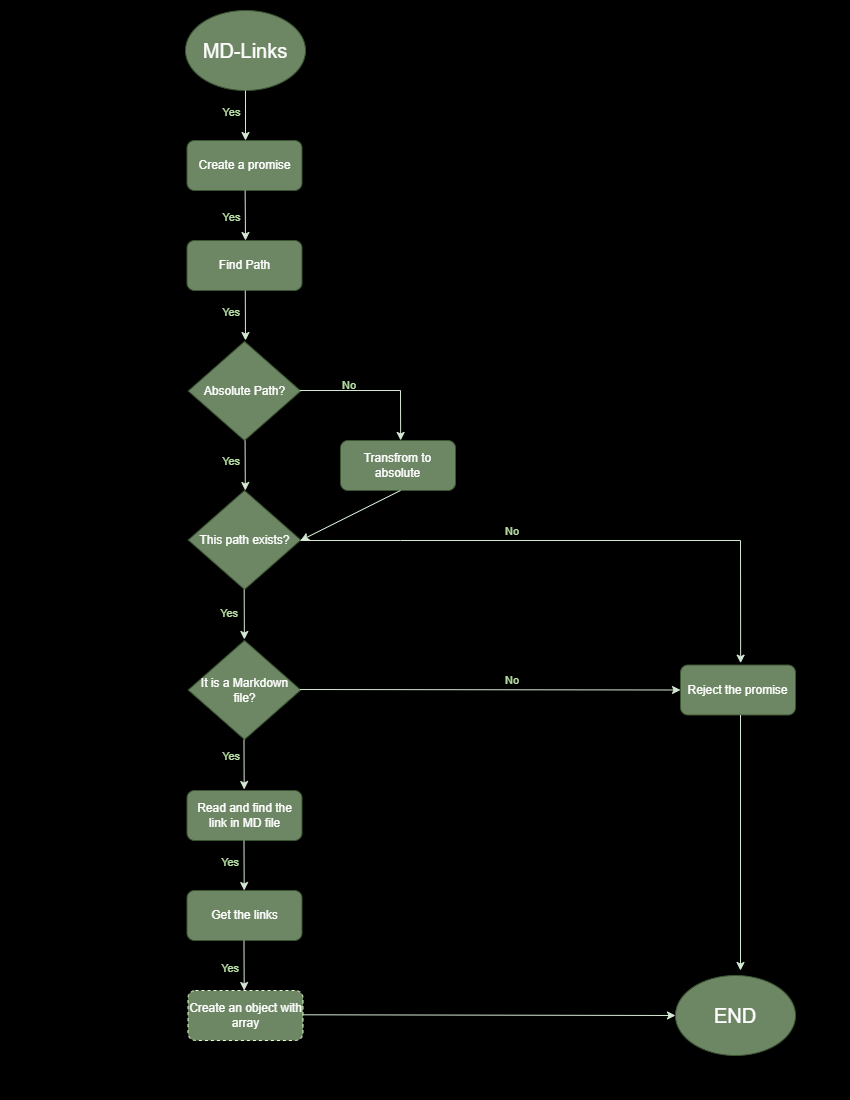

The diagram above was exported from draw.io. Its source (the exported page's mxGraphModel, read from the mxfile embedded in the PNG):
<mxGraphModel dx="1956" dy="973" grid="1" gridSize="10" guides="1" tooltips="1" connect="1" arrows="1" fold="1" page="1" pageScale="1" pageWidth="850" pageHeight="1100" background="#000000" math="0" shadow="0">
  <root>
    <mxCell id="0" />
    <mxCell id="1" parent="0" />
    <mxCell id="1XGnwDOdmy10I7KKrW73-1" value="MD-Links" style="ellipse;whiteSpace=wrap;html=1;fontSize=20;fillColor=#6d8764;strokeColor=#3A5431;fontColor=#ffffff;" vertex="1" parent="1">
      <mxGeometry x="185" y="10" width="120" height="80" as="geometry" />
    </mxCell>
    <mxCell id="1XGnwDOdmy10I7KKrW73-2" value="" style="endArrow=classic;html=1;rounded=0;strokeColor=#D5E8D4;exitX=0.5;exitY=1;exitDx=0;exitDy=0;" edge="1" parent="1" source="1XGnwDOdmy10I7KKrW73-1">
      <mxGeometry width="50" height="50" relative="1" as="geometry">
        <mxPoint x="260" y="160" as="sourcePoint" />
        <mxPoint x="245" y="140" as="targetPoint" />
      </mxGeometry>
    </mxCell>
    <mxCell id="1XGnwDOdmy10I7KKrW73-45" value="Yes" style="edgeLabel;html=1;align=center;verticalAlign=middle;resizable=0;points=[];labelBackgroundColor=none;fontColor=#B9E0A5;" vertex="1" connectable="0" parent="1XGnwDOdmy10I7KKrW73-2">
      <mxGeometry x="-0.307" relative="1" as="geometry">
        <mxPoint x="-15" y="3" as="offset" />
      </mxGeometry>
    </mxCell>
    <mxCell id="1XGnwDOdmy10I7KKrW73-46" value="Yes" style="edgeLabel;html=1;align=center;verticalAlign=middle;resizable=0;points=[];labelBackgroundColor=none;fontColor=#B9E0A5;" vertex="1" connectable="0" parent="1XGnwDOdmy10I7KKrW73-2">
      <mxGeometry x="-0.307" relative="1" as="geometry">
        <mxPoint x="-15" y="108" as="offset" />
      </mxGeometry>
    </mxCell>
    <mxCell id="1XGnwDOdmy10I7KKrW73-47" value="Yes" style="edgeLabel;align=center;verticalAlign=middle;resizable=0;points=[];labelBackgroundColor=none;fontColor=#B9E0A5;" vertex="1" connectable="0" parent="1XGnwDOdmy10I7KKrW73-2">
      <mxGeometry x="-0.307" relative="1" as="geometry">
        <mxPoint x="-15" y="203" as="offset" />
      </mxGeometry>
    </mxCell>
    <mxCell id="1XGnwDOdmy10I7KKrW73-3" value="Create a promise" style="rounded=1;whiteSpace=wrap;html=1;fillColor=#6d8764;fontColor=#ffffff;strokeColor=#3A5431;" vertex="1" parent="1">
      <mxGeometry x="186.5" y="140" width="115" height="50" as="geometry" />
    </mxCell>
    <mxCell id="1XGnwDOdmy10I7KKrW73-5" value="Find Path" style="rounded=1;whiteSpace=wrap;html=1;fillColor=#6d8764;fontColor=#ffffff;strokeColor=#3A5431;" vertex="1" parent="1">
      <mxGeometry x="186.5" y="240" width="115" height="50" as="geometry" />
    </mxCell>
    <mxCell id="1XGnwDOdmy10I7KKrW73-7" value="Absolute Path?" style="rhombus;whiteSpace=wrap;html=1;fillColor=#6d8764;fontColor=#ffffff;strokeColor=#3A5431;" vertex="1" parent="1">
      <mxGeometry x="187.75" y="341" width="112.5" height="99" as="geometry" />
    </mxCell>
    <mxCell id="1XGnwDOdmy10I7KKrW73-12" value="" style="endArrow=classic;html=1;rounded=0;strokeColor=#D5E8D4;exitX=0.5;exitY=1;exitDx=0;exitDy=0;" edge="1" parent="1">
      <mxGeometry width="50" height="50" relative="1" as="geometry">
        <mxPoint x="244.62" y="190" as="sourcePoint" />
        <mxPoint x="245" y="240" as="targetPoint" />
      </mxGeometry>
    </mxCell>
    <mxCell id="1XGnwDOdmy10I7KKrW73-13" value="" style="endArrow=classic;html=1;rounded=0;strokeColor=#D5E8D4;exitX=0.5;exitY=1;exitDx=0;exitDy=0;" edge="1" parent="1">
      <mxGeometry width="50" height="50" relative="1" as="geometry">
        <mxPoint x="244.77" y="290" as="sourcePoint" />
        <mxPoint x="245" y="340" as="targetPoint" />
      </mxGeometry>
    </mxCell>
    <mxCell id="1XGnwDOdmy10I7KKrW73-18" value="Transfrom to absolute" style="rounded=1;whiteSpace=wrap;html=1;fillColor=#6d8764;fontColor=#ffffff;strokeColor=#3A5431;" vertex="1" parent="1">
      <mxGeometry x="340" y="440" width="115" height="50" as="geometry" />
    </mxCell>
    <mxCell id="1XGnwDOdmy10I7KKrW73-19" value="" style="endArrow=classic;html=1;rounded=0;strokeColor=#D5E8D4;exitX=0.5;exitY=1;exitDx=0;exitDy=0;" edge="1" parent="1">
      <mxGeometry width="50" height="50" relative="1" as="geometry">
        <mxPoint x="244.58" y="440" as="sourcePoint" />
        <mxPoint x="244.81" y="490" as="targetPoint" />
      </mxGeometry>
    </mxCell>
    <mxCell id="1XGnwDOdmy10I7KKrW73-20" value="This path exists?" style="rhombus;whiteSpace=wrap;html=1;fillColor=#6d8764;fontColor=#ffffff;strokeColor=#3A5431;" vertex="1" parent="1">
      <mxGeometry x="187.75" y="490" width="112.5" height="99" as="geometry" />
    </mxCell>
    <mxCell id="1XGnwDOdmy10I7KKrW73-27" value="Reject the promise" style="rounded=1;whiteSpace=wrap;html=1;fillColor=#6d8764;fontColor=#ffffff;strokeColor=#3A5431;" vertex="1" parent="1">
      <mxGeometry x="680" y="664.5" width="115" height="50" as="geometry" />
    </mxCell>
    <mxCell id="1XGnwDOdmy10I7KKrW73-28" value="" style="endArrow=classic;html=1;rounded=0;strokeColor=#D5E8D4;exitX=0.5;exitY=1;exitDx=0;exitDy=0;" edge="1" parent="1">
      <mxGeometry width="50" height="50" relative="1" as="geometry">
        <mxPoint x="243.66000000000003" y="589" as="sourcePoint" />
        <mxPoint x="243.89000000000001" y="639" as="targetPoint" />
      </mxGeometry>
    </mxCell>
    <mxCell id="1XGnwDOdmy10I7KKrW73-29" value="It is a Markdown &lt;br&gt;file?" style="rhombus;whiteSpace=wrap;html=1;fillColor=#6d8764;fontColor=#ffffff;strokeColor=#3A5431;" vertex="1" parent="1">
      <mxGeometry x="187.75" y="640" width="112.5" height="99" as="geometry" />
    </mxCell>
    <mxCell id="1XGnwDOdmy10I7KKrW73-31" value="" style="endArrow=classic;html=1;rounded=0;strokeColor=#D5E8D4;exitX=0.5;exitY=1;exitDx=0;exitDy=0;" edge="1" parent="1">
      <mxGeometry width="50" height="50" relative="1" as="geometry">
        <mxPoint x="243.47000000000003" y="739" as="sourcePoint" />
        <mxPoint x="243.70000000000002" y="789" as="targetPoint" />
      </mxGeometry>
    </mxCell>
    <mxCell id="1XGnwDOdmy10I7KKrW73-32" value="Read and find the link in MD file" style="rounded=1;whiteSpace=wrap;html=1;fillColor=#6d8764;fontColor=#ffffff;strokeColor=#3A5431;" vertex="1" parent="1">
      <mxGeometry x="186.5" y="790" width="115" height="50" as="geometry" />
    </mxCell>
    <mxCell id="1XGnwDOdmy10I7KKrW73-33" value="" style="endArrow=classic;html=1;rounded=0;strokeColor=#D5E8D4;exitX=0.5;exitY=1;exitDx=0;exitDy=0;" edge="1" parent="1">
      <mxGeometry width="50" height="50" relative="1" as="geometry">
        <mxPoint x="243.47000000000003" y="840" as="sourcePoint" />
        <mxPoint x="243.70000000000002" y="890" as="targetPoint" />
      </mxGeometry>
    </mxCell>
    <mxCell id="1XGnwDOdmy10I7KKrW73-34" value="Get the links" style="rounded=1;whiteSpace=wrap;html=1;fillColor=#6d8764;fontColor=#ffffff;strokeColor=#3A5431;" vertex="1" parent="1">
      <mxGeometry x="186.5" y="890" width="115" height="50" as="geometry" />
    </mxCell>
    <mxCell id="1XGnwDOdmy10I7KKrW73-35" value="" style="endArrow=classic;html=1;rounded=0;strokeColor=#D5E8D4;exitX=0.5;exitY=1;exitDx=0;exitDy=0;" edge="1" parent="1">
      <mxGeometry width="50" height="50" relative="1" as="geometry">
        <mxPoint x="243.47000000000003" y="940" as="sourcePoint" />
        <mxPoint x="243.70000000000002" y="990" as="targetPoint" />
      </mxGeometry>
    </mxCell>
    <mxCell id="1XGnwDOdmy10I7KKrW73-36" value="Create an object with array" style="rounded=1;whiteSpace=wrap;html=1;fillColor=#6d8764;fontColor=#ffffff;strokeColor=#E6FFCC;dashed=1;" vertex="1" parent="1">
      <mxGeometry x="187.5" y="990" width="115" height="50" as="geometry" />
    </mxCell>
    <mxCell id="1XGnwDOdmy10I7KKrW73-37" value="" style="endArrow=classic;html=1;rounded=0;strokeColor=#D5E8D4;exitX=0.5;exitY=1;exitDx=0;exitDy=0;entryX=0.523;entryY=-0.001;entryDx=0;entryDy=0;entryPerimeter=0;" edge="1" parent="1" target="1XGnwDOdmy10I7KKrW73-18">
      <mxGeometry width="50" height="50" relative="1" as="geometry">
        <mxPoint x="299.2" y="390" as="sourcePoint" />
        <mxPoint x="299.43" y="440" as="targetPoint" />
        <Array as="points">
          <mxPoint x="400" y="390" />
        </Array>
      </mxGeometry>
    </mxCell>
    <mxCell id="1XGnwDOdmy10I7KKrW73-38" value="" style="endArrow=classic;html=1;rounded=0;strokeColor=#D5E8D4;exitX=0.5;exitY=1;exitDx=0;exitDy=0;" edge="1" parent="1">
      <mxGeometry width="50" height="50" relative="1" as="geometry">
        <mxPoint x="400" y="490" as="sourcePoint" />
        <mxPoint x="300" y="540" as="targetPoint" />
      </mxGeometry>
    </mxCell>
    <mxCell id="1XGnwDOdmy10I7KKrW73-40" value="" style="endArrow=classic;html=1;rounded=0;strokeColor=#D5E8D4;entryX=0.523;entryY=-0.037;entryDx=0;entryDy=0;entryPerimeter=0;" edge="1" parent="1" target="1XGnwDOdmy10I7KKrW73-27">
      <mxGeometry width="50" height="50" relative="1" as="geometry">
        <mxPoint x="300" y="540" as="sourcePoint" />
        <mxPoint x="299.85" y="589" as="targetPoint" />
        <Array as="points">
          <mxPoint x="400" y="540" />
          <mxPoint x="740" y="540" />
        </Array>
      </mxGeometry>
    </mxCell>
    <mxCell id="1XGnwDOdmy10I7KKrW73-41" value="" style="endArrow=classic;html=1;rounded=0;strokeColor=#D5E8D4;exitX=0.5;exitY=1;exitDx=0;exitDy=0;entryX=0;entryY=0.5;entryDx=0;entryDy=0;" edge="1" parent="1" target="1XGnwDOdmy10I7KKrW73-27">
      <mxGeometry width="50" height="50" relative="1" as="geometry">
        <mxPoint x="299.62" y="689" as="sourcePoint" />
        <mxPoint x="299.85" y="739" as="targetPoint" />
      </mxGeometry>
    </mxCell>
    <mxCell id="1XGnwDOdmy10I7KKrW73-42" value="END" style="ellipse;whiteSpace=wrap;html=1;fontSize=20;fillColor=#6d8764;strokeColor=#3A5431;fontColor=#ffffff;" vertex="1" parent="1">
      <mxGeometry x="675" y="975" width="120" height="80" as="geometry" />
    </mxCell>
    <mxCell id="1XGnwDOdmy10I7KKrW73-43" value="" style="endArrow=classic;html=1;rounded=0;strokeColor=#D5E8D4;exitX=0.5;exitY=1;exitDx=0;exitDy=0;entryX=0;entryY=0.5;entryDx=0;entryDy=0;" edge="1" parent="1" target="1XGnwDOdmy10I7KKrW73-42">
      <mxGeometry width="50" height="50" relative="1" as="geometry">
        <mxPoint x="302.5" y="1014.29" as="sourcePoint" />
        <mxPoint x="670" y="1015" as="targetPoint" />
      </mxGeometry>
    </mxCell>
    <mxCell id="1XGnwDOdmy10I7KKrW73-44" value="" style="endArrow=classic;html=1;rounded=0;strokeColor=#D5E8D4;exitX=0.5;exitY=1;exitDx=0;exitDy=0;" edge="1" parent="1">
      <mxGeometry width="50" height="50" relative="1" as="geometry">
        <mxPoint x="740" y="714.5" as="sourcePoint" />
        <mxPoint x="740" y="970" as="targetPoint" />
      </mxGeometry>
    </mxCell>
    <mxCell id="1XGnwDOdmy10I7KKrW73-48" value="Yes" style="edgeLabel;align=center;verticalAlign=middle;resizable=0;points=[];labelBackgroundColor=none;fontColor=#B9E0A5;" vertex="1" connectable="0" parent="1">
      <mxGeometry x="230" y="459" as="geometry" />
    </mxCell>
    <mxCell id="1XGnwDOdmy10I7KKrW73-49" value="Yes" style="edgeLabel;align=center;verticalAlign=middle;resizable=0;points=[];labelBackgroundColor=none;fontColor=#B9E0A5;" vertex="1" connectable="0" parent="1">
      <mxGeometry x="225" y="609" as="geometry">
        <mxPoint x="3" y="2" as="offset" />
      </mxGeometry>
    </mxCell>
    <mxCell id="1XGnwDOdmy10I7KKrW73-50" value="Yes" style="edgeLabel;align=center;verticalAlign=middle;resizable=0;points=[];labelBackgroundColor=none;fontColor=#B9E0A5;" vertex="1" connectable="0" parent="1">
      <mxGeometry x="230" y="754" as="geometry" />
    </mxCell>
    <mxCell id="1XGnwDOdmy10I7KKrW73-51" value="Yes" style="edgeLabel;align=center;verticalAlign=middle;resizable=0;points=[];labelBackgroundColor=none;fontColor=#B9E0A5;" vertex="1" connectable="0" parent="1">
      <mxGeometry x="229" y="860" as="geometry" />
    </mxCell>
    <mxCell id="1XGnwDOdmy10I7KKrW73-52" value="Yes" style="edgeLabel;align=center;verticalAlign=middle;resizable=0;points=[];labelBackgroundColor=none;fontColor=#B9E0A5;" vertex="1" connectable="0" parent="1">
      <mxGeometry x="229" y="966" as="geometry" />
    </mxCell>
    <mxCell id="1XGnwDOdmy10I7KKrW73-53" value="No" style="edgeLabel;align=center;verticalAlign=middle;resizable=0;points=[];labelBackgroundColor=none;fontColor=#B9E0A5;" vertex="1" connectable="0" parent="1">
      <mxGeometry x="348" y="383" as="geometry" />
    </mxCell>
    <mxCell id="1XGnwDOdmy10I7KKrW73-54" value="No" style="edgeLabel;align=center;verticalAlign=middle;resizable=0;points=[];labelBackgroundColor=none;fontColor=#B9E0A5;" vertex="1" connectable="0" parent="1">
      <mxGeometry x="410" y="531" as="geometry">
        <mxPoint x="101" y="-2" as="offset" />
      </mxGeometry>
    </mxCell>
    <mxCell id="1XGnwDOdmy10I7KKrW73-55" value="No" style="edgeLabel;align=center;verticalAlign=middle;resizable=0;points=[];labelBackgroundColor=none;fontColor=#B9E0A5;" vertex="1" connectable="0" parent="1">
      <mxGeometry x="410" y="680" as="geometry">
        <mxPoint x="101" y="-2" as="offset" />
      </mxGeometry>
    </mxCell>
  </root>
</mxGraphModel>